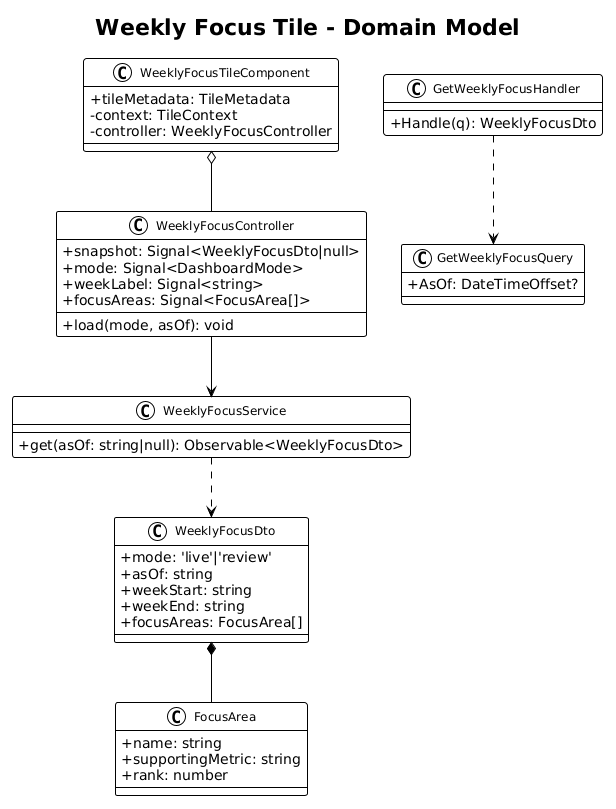

The diagram above was rendered by PlantUML. Its source (embedded in the PNG):
@startuml
!theme plain
skinparam classAttributeIconSize 0
skinparam classFontSize 12

title Weekly Focus Tile - Domain Model

class WeeklyFocusTileComponent {
  +tileMetadata: TileMetadata
  -context: TileContext
  -controller: WeeklyFocusController
}

class WeeklyFocusController {
  +snapshot: Signal<WeeklyFocusDto|null>
  +mode: Signal<DashboardMode>
  +weekLabel: Signal<string>
  +focusAreas: Signal<FocusArea[]>
  +load(mode, asOf): void
}

class WeeklyFocusService {
  +get(asOf: string|null): Observable<WeeklyFocusDto>
}

class WeeklyFocusDto {
  +mode: 'live'|'review'
  +asOf: string
  +weekStart: string
  +weekEnd: string
  +focusAreas: FocusArea[]
}

class FocusArea {
  +name: string
  +supportingMetric: string
  +rank: number
}

class GetWeeklyFocusQuery {
  +AsOf: DateTimeOffset?
}

class GetWeeklyFocusHandler {
  +Handle(q): WeeklyFocusDto
}

WeeklyFocusTileComponent o-- WeeklyFocusController
WeeklyFocusController --> WeeklyFocusService
WeeklyFocusService ..> WeeklyFocusDto
WeeklyFocusDto *-- FocusArea
GetWeeklyFocusHandler ..> GetWeeklyFocusQuery
@enduml